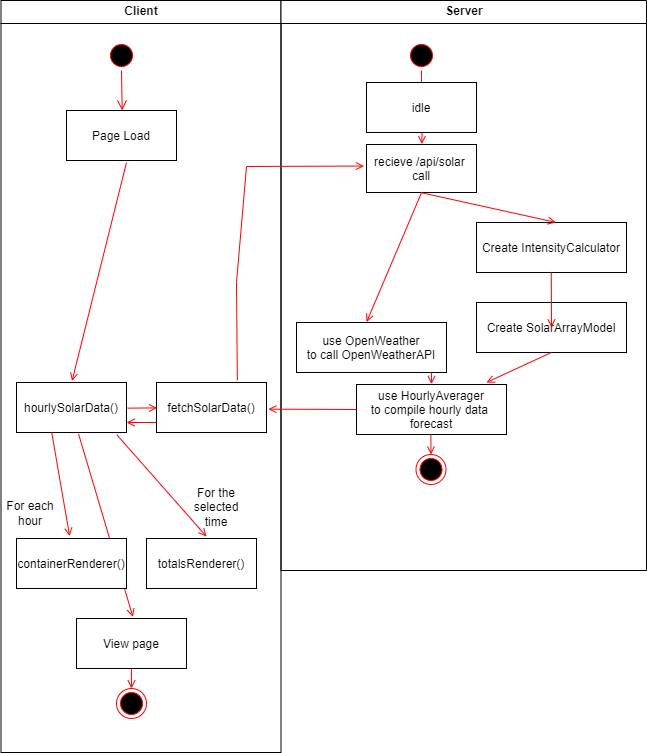

The diagram above was exported from draw.io. Its source (the exported page's mxGraphModel, read from the mxfile embedded in the PNG):
<mxGraphModel dx="1504" dy="714" grid="1" gridSize="10" guides="1" tooltips="1" connect="1" arrows="1" fold="1" page="1" pageScale="1" pageWidth="1169" pageHeight="826" background="none" math="0" shadow="0">
  <root>
    <mxCell id="0" />
    <mxCell id="1" parent="0" />
    <mxCell id="2" value="Client" style="swimlane;whiteSpace=wrap" parent="1" vertex="1">
      <mxGeometry x="164.5" y="128" width="280" height="752" as="geometry" />
    </mxCell>
    <mxCell id="5" value="" style="ellipse;shape=startState;fillColor=#000000;strokeColor=#ff0000;" parent="2" vertex="1">
      <mxGeometry x="105.5" y="40" width="30" height="30" as="geometry" />
    </mxCell>
    <mxCell id="6" value="" style="edgeStyle=elbowEdgeStyle;elbow=horizontal;verticalAlign=bottom;endArrow=open;endSize=8;strokeColor=#FF0000;endFill=1;rounded=0;entryX=0.507;entryY=-0.001;entryDx=0;entryDy=0;entryPerimeter=0;" parent="2" source="5" target="7" edge="1">
      <mxGeometry x="100" y="40" as="geometry">
        <mxPoint x="115" y="110" as="targetPoint" />
      </mxGeometry>
    </mxCell>
    <mxCell id="7" value="Page Load" style="" parent="2" vertex="1">
      <mxGeometry x="65.5" y="110" width="110" height="50" as="geometry" />
    </mxCell>
    <mxCell id="9" value="" style="endArrow=open;strokeColor=#FF0000;endFill=1;rounded=0;entryX=0.505;entryY=-0.03;entryDx=0;entryDy=0;entryPerimeter=0;" parent="2" target="8" edge="1">
      <mxGeometry relative="1" as="geometry">
        <mxPoint x="125.5" y="162" as="sourcePoint" />
        <mxPoint x="115.5" y="222" as="targetPoint" />
      </mxGeometry>
    </mxCell>
    <mxCell id="UwUtqH_wJNL0j7Thldxm-28" value="fetchSolarData()" style="" vertex="1" parent="2">
      <mxGeometry x="155.5" y="382" width="110" height="50" as="geometry" />
    </mxCell>
    <mxCell id="8" value="hourlySolarData()" style="" parent="2" vertex="1">
      <mxGeometry x="15.5" y="382" width="110" height="50" as="geometry" />
    </mxCell>
    <mxCell id="UwUtqH_wJNL0j7Thldxm-29" value="" style="endArrow=open;strokeColor=#FF0000;endFill=1;rounded=0;entryX=0.006;entryY=0.508;entryDx=0;entryDy=0;exitX=1.009;exitY=0.513;exitDx=0;exitDy=0;exitPerimeter=0;entryPerimeter=0;" edge="1" parent="2" source="8" target="UwUtqH_wJNL0j7Thldxm-28">
      <mxGeometry relative="1" as="geometry">
        <mxPoint x="125.49999999999989" y="402" as="sourcePoint" />
        <mxPoint x="125.63" y="422" as="targetPoint" />
      </mxGeometry>
    </mxCell>
    <mxCell id="qrWMtyKCWphmHkJi4tXA-52" value="" style="endArrow=open;strokeColor=#FF0000;endFill=1;rounded=0;exitX=0.912;exitY=1.046;exitDx=0;exitDy=0;exitPerimeter=0;" parent="2" edge="1" source="8">
      <mxGeometry relative="1" as="geometry">
        <mxPoint x="143.29000000000002" y="492" as="sourcePoint" />
        <mxPoint x="205.5" y="536" as="targetPoint" />
      </mxGeometry>
    </mxCell>
    <mxCell id="qrWMtyKCWphmHkJi4tXA-55" value="For the selected time" style="text;html=1;strokeColor=none;fillColor=none;align=center;verticalAlign=middle;whiteSpace=wrap;rounded=0;" parent="2" vertex="1">
      <mxGeometry x="185.5" y="492" width="60" height="30" as="geometry" />
    </mxCell>
    <mxCell id="qrWMtyKCWphmHkJi4tXA-53" value="totalsRenderer()" style="" parent="2" vertex="1">
      <mxGeometry x="145.5" y="538" width="110" height="50" as="geometry" />
    </mxCell>
    <mxCell id="qrWMtyKCWphmHkJi4tXA-58" value="" style="endArrow=open;strokeColor=#FF0000;endFill=1;rounded=0;entryX=0.513;entryY=-0.031;entryDx=0;entryDy=0;entryPerimeter=0;exitX=0.564;exitY=1.029;exitDx=0;exitDy=0;exitPerimeter=0;" parent="2" source="8" target="qrWMtyKCWphmHkJi4tXA-56" edge="1">
      <mxGeometry relative="1" as="geometry">
        <mxPoint x="157.66999999999996" y="587.9999999999999" as="sourcePoint" />
        <mxPoint x="109.99999999999989" y="617.9999999999999" as="targetPoint" />
      </mxGeometry>
    </mxCell>
    <mxCell id="qrWMtyKCWphmHkJi4tXA-51" value="" style="endArrow=open;strokeColor=#FF0000;endFill=1;rounded=0;entryX=0.483;entryY=-0.048;entryDx=0;entryDy=0;entryPerimeter=0;exitX=0.32;exitY=0.998;exitDx=0;exitDy=0;exitPerimeter=0;" parent="2" source="8" target="qrWMtyKCWphmHkJi4tXA-50" edge="1">
      <mxGeometry relative="1" as="geometry">
        <mxPoint x="135.5" y="348" as="sourcePoint" />
        <mxPoint x="135.54999999999995" y="450.5" as="targetPoint" />
      </mxGeometry>
    </mxCell>
    <mxCell id="qrWMtyKCWphmHkJi4tXA-50" value="containerRenderer()" style="" parent="2" vertex="1">
      <mxGeometry x="15.5" y="538" width="110" height="50" as="geometry" />
    </mxCell>
    <mxCell id="qrWMtyKCWphmHkJi4tXA-54" value="For each hour" style="text;html=1;strokeColor=none;fillColor=none;align=center;verticalAlign=middle;whiteSpace=wrap;rounded=0;" parent="2" vertex="1">
      <mxGeometry y="498" width="60" height="30" as="geometry" />
    </mxCell>
    <mxCell id="qrWMtyKCWphmHkJi4tXA-56" value="View page" style="" parent="2" vertex="1">
      <mxGeometry x="75.5" y="618" width="110" height="50" as="geometry" />
    </mxCell>
    <mxCell id="UwUtqH_wJNL0j7Thldxm-19" value="" style="endArrow=open;strokeColor=#FF0000;endFill=1;rounded=0;entryX=0.5;entryY=0;entryDx=0;entryDy=0;exitX=0.564;exitY=1.029;exitDx=0;exitDy=0;exitPerimeter=0;" edge="1" parent="2" target="UwUtqH_wJNL0j7Thldxm-18">
      <mxGeometry relative="1" as="geometry">
        <mxPoint x="130.36999999999995" y="668" as="sourcePoint" />
        <mxPoint x="130.26000000000005" y="791" as="targetPoint" />
      </mxGeometry>
    </mxCell>
    <mxCell id="UwUtqH_wJNL0j7Thldxm-18" value="" style="ellipse;shape=endState;fillColor=#000000;strokeColor=#ff0000" vertex="1" parent="2">
      <mxGeometry x="115.5" y="688" width="30" height="30" as="geometry" />
    </mxCell>
    <mxCell id="UwUtqH_wJNL0j7Thldxm-30" value="" style="endArrow=open;strokeColor=#FF0000;endFill=1;rounded=0;entryX=1.017;entryY=0.533;entryDx=0;entryDy=0;entryPerimeter=0;" edge="1" parent="2">
      <mxGeometry relative="1" as="geometry">
        <mxPoint x="155.5" y="422" as="sourcePoint" />
        <mxPoint x="125.49999999999989" y="422.0000000000001" as="targetPoint" />
        <Array as="points" />
      </mxGeometry>
    </mxCell>
    <mxCell id="3" value="Server" style="swimlane;whiteSpace=wrap" parent="1" vertex="1">
      <mxGeometry x="444.5" y="128" width="365.5" height="570" as="geometry" />
    </mxCell>
    <mxCell id="13" value="" style="ellipse;shape=startState;fillColor=#000000;strokeColor=#ff0000;" parent="3" vertex="1">
      <mxGeometry x="125.5" y="40" width="30" height="30" as="geometry" />
    </mxCell>
    <mxCell id="14" value="" style="edgeStyle=elbowEdgeStyle;elbow=horizontal;verticalAlign=bottom;endArrow=open;endSize=8;strokeColor=#FF0000;endFill=1;rounded=0" parent="3" source="13" target="15" edge="1">
      <mxGeometry x="85.5" y="20" as="geometry">
        <mxPoint x="100.5" y="90" as="targetPoint" />
      </mxGeometry>
    </mxCell>
    <mxCell id="15" value="idle" style="" parent="3" vertex="1">
      <mxGeometry x="85.5" y="82" width="110" height="50" as="geometry" />
    </mxCell>
    <mxCell id="16" value="recieve /api/solar &#10;call" style="" parent="3" vertex="1">
      <mxGeometry x="85.5" y="144" width="110" height="48" as="geometry" />
    </mxCell>
    <mxCell id="17" value="" style="endArrow=open;strokeColor=#FF0000;endFill=1;rounded=0;entryX=0.503;entryY=-0.008;entryDx=0;entryDy=0;entryPerimeter=0;" parent="3" target="16" edge="1">
      <mxGeometry relative="1" as="geometry">
        <mxPoint x="141" y="132" as="sourcePoint" />
        <mxPoint x="141" y="142" as="targetPoint" />
      </mxGeometry>
    </mxCell>
    <mxCell id="qrWMtyKCWphmHkJi4tXA-41" value="use OpenWeather&#10;to call OpenWeatherAPI" style="" parent="3" vertex="1">
      <mxGeometry x="15.5" y="322" width="150" height="50" as="geometry" />
    </mxCell>
    <mxCell id="qrWMtyKCWphmHkJi4tXA-43" value="use HourlyAverager&#10;to compile hourly data &#10;forecast" style="" parent="3" vertex="1">
      <mxGeometry x="75.5" y="384" width="150" height="50" as="geometry" />
    </mxCell>
    <mxCell id="qrWMtyKCWphmHkJi4tXA-46" value="" style="endArrow=open;strokeColor=#FF0000;endFill=1;rounded=0;entryX=0.467;entryY=-0.008;entryDx=0;entryDy=0;entryPerimeter=0;" parent="3" edge="1" target="qrWMtyKCWphmHkJi4tXA-41">
      <mxGeometry relative="1" as="geometry">
        <mxPoint x="140.58000000000015" y="192" as="sourcePoint" />
        <mxPoint x="140.41000000000008" y="203.61600000000004" as="targetPoint" />
      </mxGeometry>
    </mxCell>
    <mxCell id="qrWMtyKCWphmHkJi4tXA-47" value="" style="endArrow=open;strokeColor=#FF0000;endFill=1;rounded=0;entryX=0.503;entryY=-0.008;entryDx=0;entryDy=0;entryPerimeter=0;" parent="3" edge="1">
      <mxGeometry relative="1" as="geometry">
        <mxPoint x="150.58000000000015" y="372" as="sourcePoint" />
        <mxPoint x="150.41000000000008" y="383.61600000000004" as="targetPoint" />
      </mxGeometry>
    </mxCell>
    <mxCell id="UwUtqH_wJNL0j7Thldxm-20" value="" style="ellipse;shape=endState;fillColor=#000000;strokeColor=#ff0000" vertex="1" parent="3">
      <mxGeometry x="135" y="454" width="30" height="30" as="geometry" />
    </mxCell>
    <mxCell id="UwUtqH_wJNL0j7Thldxm-21" value="" style="endArrow=open;strokeColor=#FF0000;endFill=1;rounded=0;entryX=0.5;entryY=0;entryDx=0;entryDy=0;exitX=0.564;exitY=1.029;exitDx=0;exitDy=0;exitPerimeter=0;" edge="1" parent="3" target="UwUtqH_wJNL0j7Thldxm-20">
      <mxGeometry relative="1" as="geometry">
        <mxPoint x="149.8699999999999" y="434" as="sourcePoint" />
        <mxPoint x="-14.739999999999952" y="429" as="targetPoint" />
      </mxGeometry>
    </mxCell>
    <mxCell id="UwUtqH_wJNL0j7Thldxm-22" value="Create IntensityCalculator" style="" vertex="1" parent="3">
      <mxGeometry x="195.5" y="222" width="150" height="50" as="geometry" />
    </mxCell>
    <mxCell id="UwUtqH_wJNL0j7Thldxm-23" value="Create SolarArrayModel" style="" vertex="1" parent="3">
      <mxGeometry x="195.5" y="302" width="150" height="50" as="geometry" />
    </mxCell>
    <mxCell id="UwUtqH_wJNL0j7Thldxm-24" value="" style="endArrow=open;strokeColor=#FF0000;endFill=1;rounded=0;entryX=0.53;entryY=-0.002;entryDx=0;entryDy=0;entryPerimeter=0;exitX=0.498;exitY=1.004;exitDx=0;exitDy=0;exitPerimeter=0;" edge="1" parent="3" source="16" target="UwUtqH_wJNL0j7Thldxm-22">
      <mxGeometry relative="1" as="geometry">
        <mxPoint x="150.58000000000015" y="202" as="sourcePoint" />
        <mxPoint x="95.54999999999995" y="331.60000000000014" as="targetPoint" />
      </mxGeometry>
    </mxCell>
    <mxCell id="UwUtqH_wJNL0j7Thldxm-25" value="" style="endArrow=open;strokeColor=#FF0000;endFill=1;rounded=0;entryX=0.5;entryY=0;entryDx=0;entryDy=0;" edge="1" parent="3" target="UwUtqH_wJNL0j7Thldxm-23">
      <mxGeometry relative="1" as="geometry">
        <mxPoint x="270.26" y="272" as="sourcePoint" />
        <mxPoint x="270.30999999999995" y="374.4999999999999" as="targetPoint" />
      </mxGeometry>
    </mxCell>
    <mxCell id="UwUtqH_wJNL0j7Thldxm-27" value="" style="endArrow=open;strokeColor=#FF0000;endFill=1;rounded=0;" edge="1" parent="3">
      <mxGeometry relative="1" as="geometry">
        <mxPoint x="270.26" y="352" as="sourcePoint" />
        <mxPoint x="205.5" y="382" as="targetPoint" />
      </mxGeometry>
    </mxCell>
    <mxCell id="qrWMtyKCWphmHkJi4tXA-48" value="" style="endArrow=open;strokeColor=#FF0000;endFill=1;rounded=0;exitX=-0.001;exitY=0.5;exitDx=0;exitDy=0;exitPerimeter=0;entryX=1.017;entryY=0.533;entryDx=0;entryDy=0;entryPerimeter=0;" parent="1" source="qrWMtyKCWphmHkJi4tXA-43" target="UwUtqH_wJNL0j7Thldxm-28" edge="1">
      <mxGeometry relative="1" as="geometry">
        <mxPoint x="290" y="300" as="sourcePoint" />
        <mxPoint x="430" y="530" as="targetPoint" />
        <Array as="points" />
      </mxGeometry>
    </mxCell>
    <mxCell id="qrWMtyKCWphmHkJi4tXA-49" value="" style="endArrow=open;strokeColor=#FF0000;endFill=1;rounded=0;entryX=-0.023;entryY=0.449;entryDx=0;entryDy=0;entryPerimeter=0;exitX=0.735;exitY=-0.047;exitDx=0;exitDy=0;exitPerimeter=0;" parent="1" source="UwUtqH_wJNL0j7Thldxm-28" target="16" edge="1">
      <mxGeometry relative="1" as="geometry">
        <mxPoint x="400" y="450" as="sourcePoint" />
        <mxPoint x="300.04999999999995" y="406.5" as="targetPoint" />
        <Array as="points">
          <mxPoint x="400" y="410" />
          <mxPoint x="410" y="294" />
        </Array>
      </mxGeometry>
    </mxCell>
  </root>
</mxGraphModel>